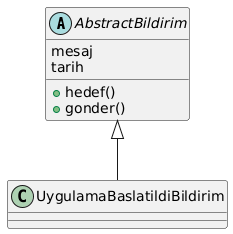

The diagram above was rendered by PlantUML. Its source (embedded in the PNG):
@startuml
abstract class AbstractBildirim {
  mesaj
  tarih
  +hedef()
  +gonder()
}

class UygulamaBaslatildiBildirim {
}

AbstractBildirim <|-- UygulamaBaslatildiBildirim
@enduml